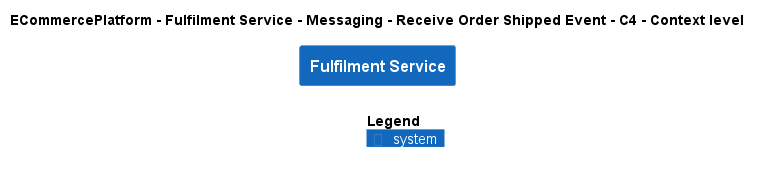

The diagram above was rendered by PlantUML. Its source (embedded in the PNG):
@startuml
!include ..\..\..\..\..\..\..\.c4s\C4_Context.puml

AddElementTag("c4interflow:lifecycle:new", $bgColor=green, $fontColor=#ffffff, $borderColor=green, $shadowing="False")
AddElementTag("c4interflow:lifecycle:changed", $bgColor=orange, $fontColor=#ffffff, $borderColor=orange, $shadowing="False")
AddElementTag("c4interflow:lifecycle:removed", $bgColor=red, $fontColor=#ffffff, $borderColor=red, $shadowing="False")

AddRelTag("c4interflow:lifecycle:new", $textColor=green, $lineColor=green)
AddRelTag("c4interflow:lifecycle:changed", $textColor=orange, $lineColor=orange)
AddRelTag("c4interflow:lifecycle:removed", $textColor=red, $lineColor=red)

SHOW_PERSON_PORTRAIT()
LAYOUT_TOP_DOWN()

skinparam linetype polyline

title ECommercePlatform - Fulfilment Service - Messaging - Receive Order Shipped Event - C4 - Context level

System(ECommercePlatform.SoftwareSystems.FulfilmentService, "Fulfilment Service", "")



SHOW_LEGEND()
@enduml